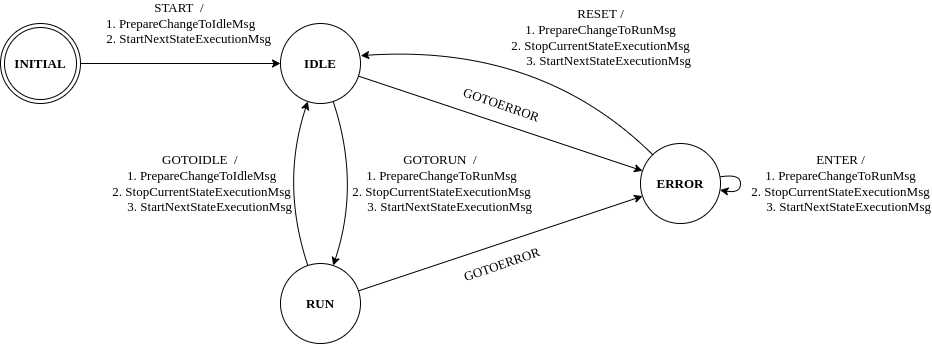

The diagram above was exported from draw.io. Its source (the exported page's mxGraphModel, read from the mxfile embedded in the PNG):
<mxGraphModel dx="1153" dy="638" grid="1" gridSize="10" guides="1" tooltips="1" connect="1" arrows="1" fold="1" page="1" pageScale="1" pageWidth="827" pageHeight="1169" math="0" shadow="0">
  <root>
    <mxCell id="0" />
    <mxCell id="1" parent="0" />
    <mxCell id="94BsapIy3oklP2jeuabq-1" value="&lt;span&gt;INITIAL&lt;/span&gt;" style="ellipse;shape=doubleEllipse;aspect=fixed;fontFamily=Times New Roman;labelBackgroundColor=none;labelBorderColor=none;whiteSpace=wrap;html=1;align=center;fontSize=13;strokeWidth=1;fontStyle=1;" vertex="1" parent="1">
      <mxGeometry x="40" y="40" width="80" height="80" as="geometry" />
    </mxCell>
    <mxCell id="94BsapIy3oklP2jeuabq-2" value="&lt;span&gt;IDLE&lt;/span&gt;" style="ellipse;aspect=fixed;fontFamily=Times New Roman;labelBackgroundColor=none;labelBorderColor=none;whiteSpace=wrap;html=1;align=center;fontSize=13;strokeWidth=1;fontStyle=1;" vertex="1" parent="1">
      <mxGeometry x="320" y="40" width="80" height="80" as="geometry" />
    </mxCell>
    <mxCell id="94BsapIy3oklP2jeuabq-3" value="&lt;span&gt;ERROR&lt;/span&gt;" style="ellipse;aspect=fixed;fontFamily=Times New Roman;labelBackgroundColor=none;labelBorderColor=none;whiteSpace=wrap;html=1;align=center;fontSize=13;strokeWidth=1;fontStyle=1;" vertex="1" parent="1">
      <mxGeometry x="680" y="160" width="80" height="80" as="geometry" />
    </mxCell>
    <mxCell id="94BsapIy3oklP2jeuabq-4" value="&lt;span&gt;RUN&lt;/span&gt;" style="ellipse;aspect=fixed;fontFamily=Times New Roman;labelBackgroundColor=none;labelBorderColor=none;whiteSpace=wrap;html=1;align=center;fontSize=13;strokeWidth=1;fontStyle=1;" vertex="1" parent="1">
      <mxGeometry x="320" y="280" width="80" height="80" as="geometry" />
    </mxCell>
    <mxCell id="94BsapIy3oklP2jeuabq-6" value="START&amp;nbsp; /&#09;&lt;br style=&quot;font-size: 13px;&quot;&gt;1. PrepareChangeToIdleMsg&lt;br style=&quot;font-size: 13px;&quot;&gt;&#09;&#09;&amp;nbsp;&amp;nbsp; &amp;nbsp; 2. StartNextStateExecutionMsg" style="endArrow=classic;rounded=0;fontFamily=Times New Roman;labelBackgroundColor=none;labelBorderColor=none;html=1;align=center;fontSize=13;" edge="1" parent="1" source="94BsapIy3oklP2jeuabq-1" target="94BsapIy3oklP2jeuabq-2">
      <mxGeometry y="40" width="50" height="50" relative="1" as="geometry">
        <mxPoint x="350" y="280" as="sourcePoint" />
        <mxPoint x="400" y="230" as="targetPoint" />
        <mxPoint as="offset" />
      </mxGeometry>
    </mxCell>
    <mxCell id="94BsapIy3oklP2jeuabq-12" value="" style="endArrow=classic;curved=1;fontFamily=Times New Roman;labelBackgroundColor=none;labelBorderColor=none;html=1;align=center;fontSize=13;" edge="1" parent="1" source="94BsapIy3oklP2jeuabq-2" target="94BsapIy3oklP2jeuabq-4">
      <mxGeometry width="50" height="50" relative="1" as="geometry">
        <mxPoint x="410" y="130" as="sourcePoint" />
        <mxPoint x="400" y="210" as="targetPoint" />
        <Array as="points">
          <mxPoint x="400" y="200" />
        </Array>
      </mxGeometry>
    </mxCell>
    <mxCell id="94BsapIy3oklP2jeuabq-17" value="GOTORUN&amp;nbsp; /&amp;nbsp;&lt;br style=&quot;font-size: 13px;&quot;&gt;1. PrepareChangeToRunMsg&lt;br style=&quot;font-size: 13px;&quot;&gt;2. StopCurrentStateExecutionMsg&lt;br style=&quot;font-size: 13px;&quot;&gt;&amp;nbsp; &amp;nbsp; &amp;nbsp;3. StartNextStateExecutionMsg" style="edgeLabel;align=center;verticalAlign=middle;resizable=0;points=[];fontFamily=Times New Roman;labelBackgroundColor=none;labelBorderColor=none;html=1;fontSize=13;" vertex="1" connectable="0" parent="94BsapIy3oklP2jeuabq-12">
      <mxGeometry x="0.0539" y="-15" relative="1" as="geometry">
        <mxPoint x="96" as="offset" />
      </mxGeometry>
    </mxCell>
    <mxCell id="94BsapIy3oklP2jeuabq-14" value="" style="endArrow=classic;curved=1;fontFamily=Times New Roman;labelBackgroundColor=none;labelBorderColor=none;html=1;align=center;fontSize=13;" edge="1" parent="1" source="94BsapIy3oklP2jeuabq-4" target="94BsapIy3oklP2jeuabq-2">
      <mxGeometry width="50" height="50" relative="1" as="geometry">
        <mxPoint x="350" y="260" as="sourcePoint" />
        <mxPoint x="400" y="210" as="targetPoint" />
        <Array as="points">
          <mxPoint x="320" y="200" />
        </Array>
      </mxGeometry>
    </mxCell>
    <mxCell id="94BsapIy3oklP2jeuabq-20" value="GOTOIDLE&amp;nbsp; /&amp;nbsp;&lt;br style=&quot;font-size: 13px;&quot;&gt;1. PrepareChangeToIdleMsg&lt;br style=&quot;font-size: 13px;&quot;&gt;2. StopCurrentStateExecutionMsg&lt;br style=&quot;font-size: 13px;&quot;&gt;&amp;nbsp; &amp;nbsp; &amp;nbsp;3. StartNextStateExecutionMsg" style="edgeLabel;align=center;verticalAlign=middle;resizable=0;points=[];fontFamily=Times New Roman;labelBackgroundColor=none;labelBorderColor=none;html=1;fontSize=13;" vertex="1" connectable="0" parent="94BsapIy3oklP2jeuabq-14">
      <mxGeometry x="0.2179" y="-39" relative="1" as="geometry">
        <mxPoint x="-123" y="5" as="offset" />
      </mxGeometry>
    </mxCell>
    <mxCell id="94BsapIy3oklP2jeuabq-21" value="" style="endArrow=classic;curved=1;fontFamily=Times New Roman;labelBackgroundColor=none;labelBorderColor=none;html=1;align=center;fontSize=13;" edge="1" parent="1" source="94BsapIy3oklP2jeuabq-4" target="94BsapIy3oklP2jeuabq-3">
      <mxGeometry width="50" height="50" relative="1" as="geometry">
        <mxPoint x="380" y="290" as="sourcePoint" />
        <mxPoint x="430" y="240" as="targetPoint" />
      </mxGeometry>
    </mxCell>
    <mxCell id="94BsapIy3oklP2jeuabq-25" value="GOTOERROR" style="edgeLabel;align=center;verticalAlign=middle;resizable=0;points=[];rotation=341;fontFamily=Times New Roman;labelBackgroundColor=none;labelBorderColor=none;html=1;fontSize=13;" vertex="1" connectable="0" parent="94BsapIy3oklP2jeuabq-21">
      <mxGeometry x="-0.0912" y="-1" relative="1" as="geometry">
        <mxPoint x="13" y="15" as="offset" />
      </mxGeometry>
    </mxCell>
    <mxCell id="94BsapIy3oklP2jeuabq-22" value="" style="endArrow=classic;curved=1;fontFamily=Times New Roman;labelBackgroundColor=none;labelBorderColor=none;html=1;align=center;fontSize=13;" edge="1" parent="1">
      <mxGeometry width="50" height="50" relative="1" as="geometry">
        <mxPoint x="692.7157287525379" y="171.71572875253787" as="sourcePoint" />
        <mxPoint x="400.22322702763677" y="72.15535459447267" as="targetPoint" />
        <Array as="points">
          <mxPoint x="580" y="60" />
        </Array>
      </mxGeometry>
    </mxCell>
    <mxCell id="94BsapIy3oklP2jeuabq-26" value="RESET /&lt;br style=&quot;font-size: 13px;&quot;&gt;1. PrepareChangeToRunMsg&lt;br style=&quot;font-size: 13px;&quot;&gt;2. StopCurrentStateExecutionMsg&lt;br style=&quot;font-size: 13px;&quot;&gt;&amp;nbsp; &amp;nbsp; &amp;nbsp;3. StartNextStateExecutionMsg" style="edgeLabel;align=center;verticalAlign=middle;resizable=0;points=[];fontFamily=Times New Roman;labelBackgroundColor=none;labelBorderColor=none;html=1;fontSize=13;" vertex="1" connectable="0" parent="94BsapIy3oklP2jeuabq-22">
      <mxGeometry x="-0.2479" y="33" relative="1" as="geometry">
        <mxPoint x="61" y="-52" as="offset" />
      </mxGeometry>
    </mxCell>
    <mxCell id="94BsapIy3oklP2jeuabq-23" value="" style="endArrow=classic;curved=1;fontFamily=Times New Roman;labelBackgroundColor=none;labelBorderColor=none;html=1;align=center;fontSize=13;" edge="1" parent="1" source="94BsapIy3oklP2jeuabq-2" target="94BsapIy3oklP2jeuabq-3">
      <mxGeometry width="50" height="50" relative="1" as="geometry">
        <mxPoint x="380" y="290" as="sourcePoint" />
        <mxPoint x="430" y="240" as="targetPoint" />
      </mxGeometry>
    </mxCell>
    <mxCell id="94BsapIy3oklP2jeuabq-24" value="GOTOERROR" style="edgeLabel;align=center;verticalAlign=middle;resizable=0;points=[];rotation=19;fontFamily=Times New Roman;labelBackgroundColor=none;labelBorderColor=none;html=1;fontSize=13;" vertex="1" connectable="0" parent="94BsapIy3oklP2jeuabq-23">
      <mxGeometry x="0.1111" y="-4" relative="1" as="geometry">
        <mxPoint x="-14" y="-29" as="offset" />
      </mxGeometry>
    </mxCell>
    <mxCell id="94BsapIy3oklP2jeuabq-27" value="ENTER /&lt;br style=&quot;font-size: 13px;&quot;&gt;1. PrepareChangeToRunMsg&lt;br style=&quot;font-size: 13px;&quot;&gt;2. StopCurrentStateExecutionMsg&lt;br style=&quot;font-size: 13px;&quot;&gt;&amp;nbsp; &amp;nbsp; &amp;nbsp;3. StartNextStateExecutionMsg" style="endArrow=classic;curved=1;fontFamily=Times New Roman;labelBackgroundColor=none;labelBorderColor=none;html=1;align=center;fontSize=13;" edge="1" parent="1" source="94BsapIy3oklP2jeuabq-3" target="94BsapIy3oklP2jeuabq-3">
      <mxGeometry y="100" width="50" height="50" relative="1" as="geometry">
        <mxPoint x="440" y="230" as="sourcePoint" />
        <mxPoint x="490" y="180" as="targetPoint" />
        <mxPoint as="offset" />
      </mxGeometry>
    </mxCell>
  </root>
</mxGraphModel>